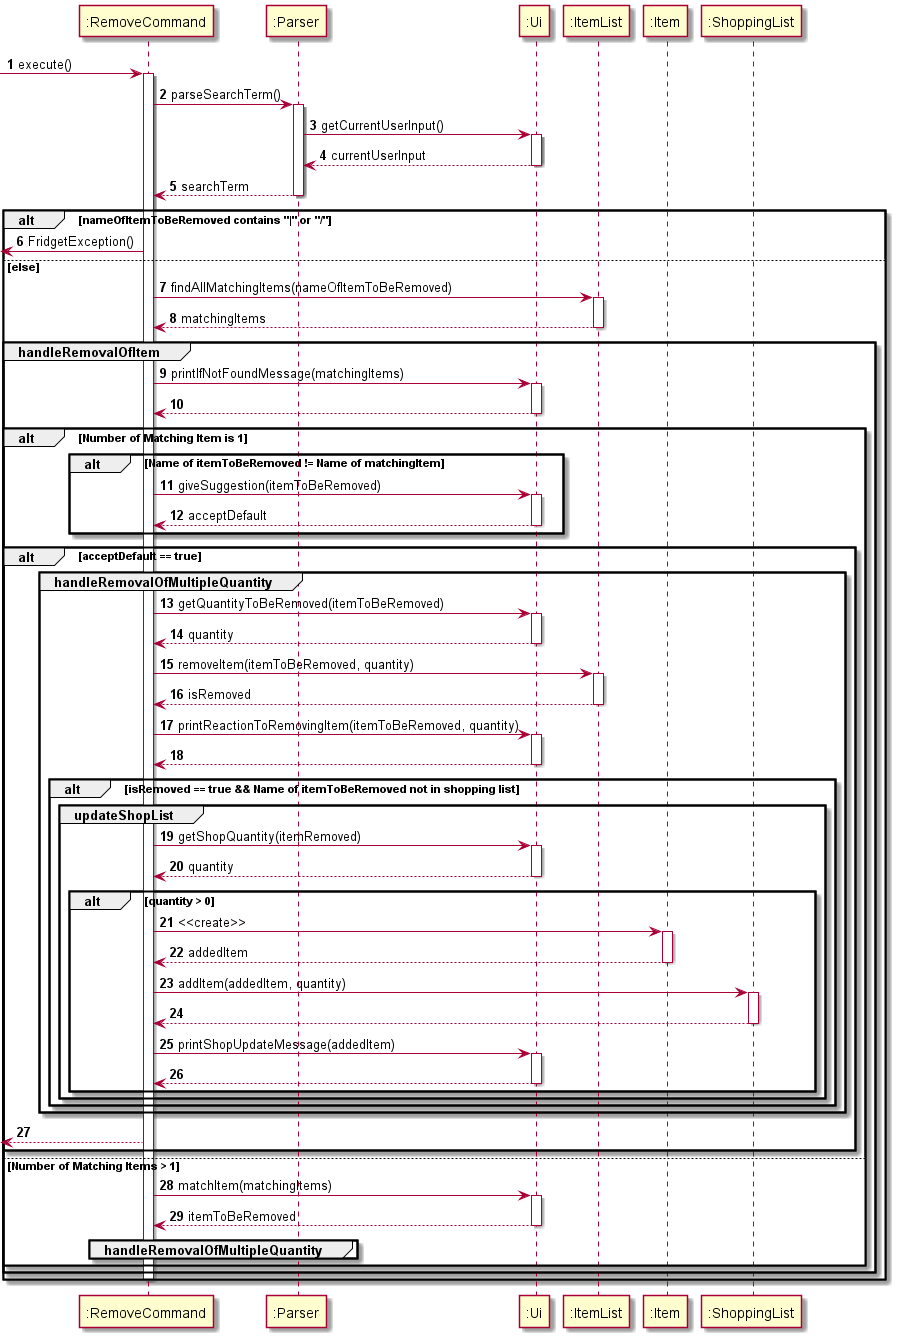

The diagram above was rendered by PlantUML. Its source (embedded in the PNG):
@startuml
'https://plantuml.com/sequence-diagram

autonumber

-> ":RemoveCommand"++: execute()

":RemoveCommand" -> ":Parser"++: parseSearchTerm()

":Parser" -> ":Ui"++: getCurrentUserInput()
":Parser" <-- ":Ui"--: currentUserInput

":RemoveCommand" <-- ":Parser"--: searchTerm

alt nameOfItemToBeRemoved contains "|" or "/"

<- ":RemoveCommand": FridgetException()

else else

":RemoveCommand" -> ":ItemList"++: findAllMatchingItems(nameOfItemToBeRemoved)
":RemoveCommand" <-- ":ItemList"--: matchingItems

    group handleRemovalOfItem

        ":RemoveCommand" -> ":Ui"++: printIfNotFoundMessage(matchingItems)
        ":RemoveCommand" <-- ":Ui"--

        alt Number of Matching Item is 1

            alt Name of itemToBeRemoved != Name of matchingItem
                ":RemoveCommand" -> ":Ui"++: giveSuggestion(itemToBeRemoved)
                ":RemoveCommand" <-- ":Ui"--: acceptDefault
            end

            alt acceptDefault == true

                group handleRemovalOfMultipleQuantity

                    ":RemoveCommand" -> ":Ui"++: getQuantityToBeRemoved(itemToBeRemoved)
                    ":RemoveCommand" <-- ":Ui"--: quantity

                    ":RemoveCommand" -> ":ItemList"++: removeItem(itemToBeRemoved, quantity)
                    ":RemoveCommand" <-- ":ItemList"--: isRemoved

                    ":RemoveCommand" -> ":Ui"++: printReactionToRemovingItem(itemToBeRemoved, quantity)
                    ":RemoveCommand" <-- ":Ui"--

                    alt isRemoved == true && Name of itemToBeRemoved not in shopping list

                        group updateShopList

                            ":RemoveCommand" -> ":Ui"++: getShopQuantity(itemRemoved)
                            ":RemoveCommand" <-- ":Ui"--: quantity

                            alt quantity > 0
                                ":RemoveCommand" -> ":Item"++: <<create>>
                                ":RemoveCommand" <-- ":Item"--: addedItem

                                ":RemoveCommand" -> ":ShoppingList"++: addItem(addedItem, quantity)
                                ":RemoveCommand" <-- ":ShoppingList"--

                                ":RemoveCommand" -> ":Ui"++: printShopUpdateMessage(addedItem)
                                ":RemoveCommand" <-- ":Ui"--
                            end

                        end

                    end

                end

                <-- ":RemoveCommand"

            end

        else Number of Matching Items > 1

            ":RemoveCommand" -> ":Ui"++: matchItem(matchingItems)
            ":RemoveCommand" <-- ":Ui"--: itemToBeRemoved

            group handleRemovalOfMultipleQuantity
            end

        end

    end
    deactivate ":RemoveCommand"
end

@enduml